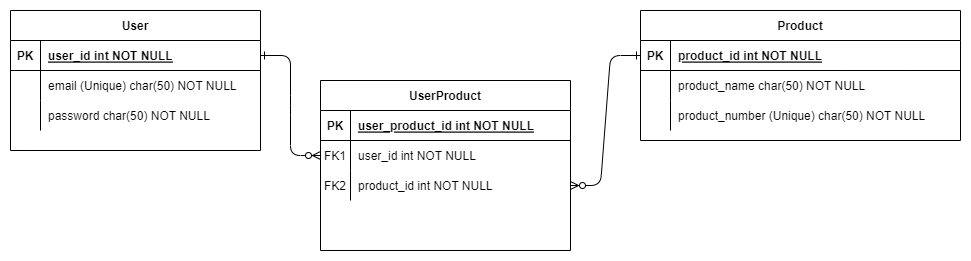

The diagram above was exported from draw.io. Its source (the exported page's mxGraphModel, read from the mxfile embedded in the PNG):
<mxGraphModel dx="1434" dy="760" grid="1" gridSize="10" guides="1" tooltips="1" connect="1" arrows="1" fold="1" page="1" pageScale="1" pageWidth="850" pageHeight="1100" math="0" shadow="0" extFonts="Permanent Marker^https://fonts.googleapis.com/css?family=Permanent+Marker">
  <root>
    <mxCell id="0" />
    <mxCell id="1" parent="0" />
    <mxCell id="C-vyLk0tnHw3VtMMgP7b-1" value="" style="edgeStyle=entityRelationEdgeStyle;endArrow=ERzeroToMany;startArrow=ERone;endFill=1;startFill=0;exitX=1;exitY=0.5;exitDx=0;exitDy=0;entryX=0;entryY=0.5;entryDx=0;entryDy=0;" parent="1" source="C-vyLk0tnHw3VtMMgP7b-24" target="C-vyLk0tnHw3VtMMgP7b-17" edge="1">
      <mxGeometry width="100" height="100" relative="1" as="geometry">
        <mxPoint x="370" y="330" as="sourcePoint" />
        <mxPoint x="290" y="510" as="targetPoint" />
        <Array as="points">
          <mxPoint x="280" y="500" />
        </Array>
      </mxGeometry>
    </mxCell>
    <mxCell id="C-vyLk0tnHw3VtMMgP7b-2" value="Product" style="shape=table;startSize=30;container=1;collapsible=1;childLayout=tableLayout;fixedRows=1;rowLines=0;fontStyle=1;align=center;resizeLast=1;" parent="1" vertex="1">
      <mxGeometry x="650" y="330" width="320" height="130" as="geometry" />
    </mxCell>
    <mxCell id="C-vyLk0tnHw3VtMMgP7b-3" value="" style="shape=partialRectangle;collapsible=0;dropTarget=0;pointerEvents=0;fillColor=none;points=[[0,0.5],[1,0.5]];portConstraint=eastwest;top=0;left=0;right=0;bottom=1;" parent="C-vyLk0tnHw3VtMMgP7b-2" vertex="1">
      <mxGeometry y="30" width="320" height="30" as="geometry" />
    </mxCell>
    <mxCell id="C-vyLk0tnHw3VtMMgP7b-4" value="PK" style="shape=partialRectangle;overflow=hidden;connectable=0;fillColor=none;top=0;left=0;bottom=0;right=0;fontStyle=1;" parent="C-vyLk0tnHw3VtMMgP7b-3" vertex="1">
      <mxGeometry width="30" height="30" as="geometry">
        <mxRectangle width="30" height="30" as="alternateBounds" />
      </mxGeometry>
    </mxCell>
    <mxCell id="C-vyLk0tnHw3VtMMgP7b-5" value="product_id int NOT NULL " style="shape=partialRectangle;overflow=hidden;connectable=0;fillColor=none;top=0;left=0;bottom=0;right=0;align=left;spacingLeft=6;fontStyle=5;" parent="C-vyLk0tnHw3VtMMgP7b-3" vertex="1">
      <mxGeometry x="30" width="290" height="30" as="geometry">
        <mxRectangle width="290" height="30" as="alternateBounds" />
      </mxGeometry>
    </mxCell>
    <mxCell id="C-vyLk0tnHw3VtMMgP7b-6" value="" style="shape=partialRectangle;collapsible=0;dropTarget=0;pointerEvents=0;fillColor=none;points=[[0,0.5],[1,0.5]];portConstraint=eastwest;top=0;left=0;right=0;bottom=0;" parent="C-vyLk0tnHw3VtMMgP7b-2" vertex="1">
      <mxGeometry y="60" width="320" height="30" as="geometry" />
    </mxCell>
    <mxCell id="C-vyLk0tnHw3VtMMgP7b-7" value="" style="shape=partialRectangle;overflow=hidden;connectable=0;fillColor=none;top=0;left=0;bottom=0;right=0;" parent="C-vyLk0tnHw3VtMMgP7b-6" vertex="1">
      <mxGeometry width="30" height="30" as="geometry">
        <mxRectangle width="30" height="30" as="alternateBounds" />
      </mxGeometry>
    </mxCell>
    <mxCell id="C-vyLk0tnHw3VtMMgP7b-8" value="product_name char(50) NOT NULL" style="shape=partialRectangle;overflow=hidden;connectable=0;fillColor=none;top=0;left=0;bottom=0;right=0;align=left;spacingLeft=6;" parent="C-vyLk0tnHw3VtMMgP7b-6" vertex="1">
      <mxGeometry x="30" width="290" height="30" as="geometry">
        <mxRectangle width="290" height="30" as="alternateBounds" />
      </mxGeometry>
    </mxCell>
    <mxCell id="C-vyLk0tnHw3VtMMgP7b-9" value="" style="shape=partialRectangle;collapsible=0;dropTarget=0;pointerEvents=0;fillColor=none;points=[[0,0.5],[1,0.5]];portConstraint=eastwest;top=0;left=0;right=0;bottom=0;" parent="C-vyLk0tnHw3VtMMgP7b-2" vertex="1">
      <mxGeometry y="90" width="320" height="30" as="geometry" />
    </mxCell>
    <mxCell id="C-vyLk0tnHw3VtMMgP7b-10" value="" style="shape=partialRectangle;overflow=hidden;connectable=0;fillColor=none;top=0;left=0;bottom=0;right=0;" parent="C-vyLk0tnHw3VtMMgP7b-9" vertex="1">
      <mxGeometry width="30" height="30" as="geometry">
        <mxRectangle width="30" height="30" as="alternateBounds" />
      </mxGeometry>
    </mxCell>
    <mxCell id="C-vyLk0tnHw3VtMMgP7b-11" value="product_number (Unique) char(50) NOT NULL" style="shape=partialRectangle;overflow=hidden;connectable=0;fillColor=none;top=0;left=0;bottom=0;right=0;align=left;spacingLeft=6;" parent="C-vyLk0tnHw3VtMMgP7b-9" vertex="1">
      <mxGeometry x="30" width="290" height="30" as="geometry">
        <mxRectangle width="290" height="30" as="alternateBounds" />
      </mxGeometry>
    </mxCell>
    <mxCell id="hoP-1KYlYM-7h6PptOfK-10" value="" style="group" vertex="1" connectable="0" parent="1">
      <mxGeometry x="290" y="400" width="250" height="170" as="geometry" />
    </mxCell>
    <mxCell id="C-vyLk0tnHw3VtMMgP7b-13" value="UserProduct" style="shape=table;startSize=30;container=1;collapsible=1;childLayout=tableLayout;fixedRows=1;rowLines=0;fontStyle=1;align=center;resizeLast=1;" parent="hoP-1KYlYM-7h6PptOfK-10" vertex="1">
      <mxGeometry x="40" width="250" height="170" as="geometry" />
    </mxCell>
    <mxCell id="C-vyLk0tnHw3VtMMgP7b-14" value="" style="shape=partialRectangle;collapsible=0;dropTarget=0;pointerEvents=0;fillColor=none;points=[[0,0.5],[1,0.5]];portConstraint=eastwest;top=0;left=0;right=0;bottom=1;" parent="C-vyLk0tnHw3VtMMgP7b-13" vertex="1">
      <mxGeometry y="30" width="250" height="30" as="geometry" />
    </mxCell>
    <mxCell id="C-vyLk0tnHw3VtMMgP7b-15" value="PK" style="shape=partialRectangle;overflow=hidden;connectable=0;fillColor=none;top=0;left=0;bottom=0;right=0;fontStyle=1;" parent="C-vyLk0tnHw3VtMMgP7b-14" vertex="1">
      <mxGeometry width="30" height="30" as="geometry">
        <mxRectangle width="30" height="30" as="alternateBounds" />
      </mxGeometry>
    </mxCell>
    <mxCell id="C-vyLk0tnHw3VtMMgP7b-16" value="user_product_id int NOT NULL " style="shape=partialRectangle;overflow=hidden;connectable=0;fillColor=none;top=0;left=0;bottom=0;right=0;align=left;spacingLeft=6;fontStyle=5;" parent="C-vyLk0tnHw3VtMMgP7b-14" vertex="1">
      <mxGeometry x="30" width="220" height="30" as="geometry">
        <mxRectangle width="220" height="30" as="alternateBounds" />
      </mxGeometry>
    </mxCell>
    <mxCell id="C-vyLk0tnHw3VtMMgP7b-17" value="" style="shape=partialRectangle;collapsible=0;dropTarget=0;pointerEvents=0;fillColor=none;points=[[0,0.5],[1,0.5]];portConstraint=eastwest;top=0;left=0;right=0;bottom=0;" parent="C-vyLk0tnHw3VtMMgP7b-13" vertex="1">
      <mxGeometry y="60" width="250" height="30" as="geometry" />
    </mxCell>
    <mxCell id="C-vyLk0tnHw3VtMMgP7b-18" value="FK1" style="shape=partialRectangle;overflow=hidden;connectable=0;fillColor=none;top=0;left=0;bottom=0;right=0;" parent="C-vyLk0tnHw3VtMMgP7b-17" vertex="1">
      <mxGeometry width="30" height="30" as="geometry">
        <mxRectangle width="30" height="30" as="alternateBounds" />
      </mxGeometry>
    </mxCell>
    <mxCell id="C-vyLk0tnHw3VtMMgP7b-19" value="user_id int NOT NULL" style="shape=partialRectangle;overflow=hidden;connectable=0;fillColor=none;top=0;left=0;bottom=0;right=0;align=left;spacingLeft=6;" parent="C-vyLk0tnHw3VtMMgP7b-17" vertex="1">
      <mxGeometry x="30" width="220" height="30" as="geometry">
        <mxRectangle width="220" height="30" as="alternateBounds" />
      </mxGeometry>
    </mxCell>
    <mxCell id="C-vyLk0tnHw3VtMMgP7b-20" value="" style="shape=partialRectangle;collapsible=0;dropTarget=0;pointerEvents=0;fillColor=none;points=[[0,0.5],[1,0.5]];portConstraint=eastwest;top=0;left=0;right=0;bottom=0;" parent="C-vyLk0tnHw3VtMMgP7b-13" vertex="1">
      <mxGeometry y="90" width="250" height="30" as="geometry" />
    </mxCell>
    <mxCell id="C-vyLk0tnHw3VtMMgP7b-21" value="" style="shape=partialRectangle;overflow=hidden;connectable=0;fillColor=none;top=0;left=0;bottom=0;right=0;" parent="C-vyLk0tnHw3VtMMgP7b-20" vertex="1">
      <mxGeometry width="30" height="30" as="geometry">
        <mxRectangle width="30" height="30" as="alternateBounds" />
      </mxGeometry>
    </mxCell>
    <mxCell id="C-vyLk0tnHw3VtMMgP7b-22" value="product_id int NOT NULL" style="shape=partialRectangle;overflow=hidden;connectable=0;fillColor=none;top=0;left=0;bottom=0;right=0;align=left;spacingLeft=6;" parent="C-vyLk0tnHw3VtMMgP7b-20" vertex="1">
      <mxGeometry x="30" width="220" height="30" as="geometry">
        <mxRectangle width="220" height="30" as="alternateBounds" />
      </mxGeometry>
    </mxCell>
    <mxCell id="hoP-1KYlYM-7h6PptOfK-8" value="FK2" style="shape=partialRectangle;overflow=hidden;connectable=0;fillColor=none;top=0;left=0;bottom=0;right=0;" vertex="1" parent="hoP-1KYlYM-7h6PptOfK-10">
      <mxGeometry x="40" y="90" width="30" height="30" as="geometry">
        <mxRectangle width="30" height="30" as="alternateBounds" />
      </mxGeometry>
    </mxCell>
    <mxCell id="hoP-1KYlYM-7h6PptOfK-11" value="" style="group" vertex="1" connectable="0" parent="1">
      <mxGeometry x="20" y="330" width="250" height="140" as="geometry" />
    </mxCell>
    <mxCell id="C-vyLk0tnHw3VtMMgP7b-23" value="User" style="shape=table;startSize=30;container=1;collapsible=1;childLayout=tableLayout;fixedRows=1;rowLines=0;fontStyle=1;align=center;resizeLast=1;" parent="hoP-1KYlYM-7h6PptOfK-11" vertex="1">
      <mxGeometry width="250" height="140" as="geometry" />
    </mxCell>
    <mxCell id="C-vyLk0tnHw3VtMMgP7b-24" value="" style="shape=partialRectangle;collapsible=0;dropTarget=0;pointerEvents=0;fillColor=none;points=[[0,0.5],[1,0.5]];portConstraint=eastwest;top=0;left=0;right=0;bottom=1;" parent="C-vyLk0tnHw3VtMMgP7b-23" vertex="1">
      <mxGeometry y="30" width="250" height="30" as="geometry" />
    </mxCell>
    <mxCell id="C-vyLk0tnHw3VtMMgP7b-25" value="PK" style="shape=partialRectangle;overflow=hidden;connectable=0;fillColor=none;top=0;left=0;bottom=0;right=0;fontStyle=1;" parent="C-vyLk0tnHw3VtMMgP7b-24" vertex="1">
      <mxGeometry width="30" height="30" as="geometry">
        <mxRectangle width="30" height="30" as="alternateBounds" />
      </mxGeometry>
    </mxCell>
    <mxCell id="C-vyLk0tnHw3VtMMgP7b-26" value="user_id int NOT NULL " style="shape=partialRectangle;overflow=hidden;connectable=0;fillColor=none;top=0;left=0;bottom=0;right=0;align=left;spacingLeft=6;fontStyle=5;" parent="C-vyLk0tnHw3VtMMgP7b-24" vertex="1">
      <mxGeometry x="30" width="220" height="30" as="geometry">
        <mxRectangle width="220" height="30" as="alternateBounds" />
      </mxGeometry>
    </mxCell>
    <mxCell id="C-vyLk0tnHw3VtMMgP7b-27" value="" style="shape=partialRectangle;collapsible=0;dropTarget=0;pointerEvents=0;fillColor=none;points=[[0,0.5],[1,0.5]];portConstraint=eastwest;top=0;left=0;right=0;bottom=0;" parent="C-vyLk0tnHw3VtMMgP7b-23" vertex="1">
      <mxGeometry y="60" width="250" height="30" as="geometry" />
    </mxCell>
    <mxCell id="C-vyLk0tnHw3VtMMgP7b-28" value="" style="shape=partialRectangle;overflow=hidden;connectable=0;fillColor=none;top=0;left=0;bottom=0;right=0;" parent="C-vyLk0tnHw3VtMMgP7b-27" vertex="1">
      <mxGeometry width="30" height="30" as="geometry">
        <mxRectangle width="30" height="30" as="alternateBounds" />
      </mxGeometry>
    </mxCell>
    <mxCell id="C-vyLk0tnHw3VtMMgP7b-29" value="email (Unique) char(50) NOT NULL" style="shape=partialRectangle;overflow=hidden;connectable=0;fillColor=none;top=0;left=0;bottom=0;right=0;align=left;spacingLeft=6;" parent="C-vyLk0tnHw3VtMMgP7b-27" vertex="1">
      <mxGeometry x="30" width="220" height="30" as="geometry">
        <mxRectangle width="220" height="30" as="alternateBounds" />
      </mxGeometry>
    </mxCell>
    <mxCell id="hoP-1KYlYM-7h6PptOfK-4" value="" style="shape=partialRectangle;collapsible=0;dropTarget=0;pointerEvents=0;fillColor=none;points=[[0,0.5],[1,0.5]];portConstraint=eastwest;top=0;left=0;right=1;bottom=0;" vertex="1" parent="hoP-1KYlYM-7h6PptOfK-11">
      <mxGeometry y="90" width="250" height="30" as="geometry" />
    </mxCell>
    <mxCell id="hoP-1KYlYM-7h6PptOfK-5" value="" style="shape=partialRectangle;overflow=hidden;connectable=0;fillColor=none;top=0;left=1;bottom=0;right=1;" vertex="1" parent="hoP-1KYlYM-7h6PptOfK-4">
      <mxGeometry width="30" height="30" as="geometry">
        <mxRectangle width="30" height="30" as="alternateBounds" />
      </mxGeometry>
    </mxCell>
    <mxCell id="hoP-1KYlYM-7h6PptOfK-6" value="password char(50) NOT NULL" style="shape=partialRectangle;overflow=hidden;connectable=0;fillColor=none;top=0;left=0;bottom=0;right=0;align=left;spacingLeft=6;" vertex="1" parent="hoP-1KYlYM-7h6PptOfK-4">
      <mxGeometry x="30" width="220" height="30" as="geometry">
        <mxRectangle width="220" height="30" as="alternateBounds" />
      </mxGeometry>
    </mxCell>
    <mxCell id="hoP-1KYlYM-7h6PptOfK-12" value="" style="edgeStyle=entityRelationEdgeStyle;endArrow=ERzeroToMany;startArrow=ERone;endFill=1;startFill=0;exitX=0;exitY=0.5;exitDx=0;exitDy=0;entryX=1;entryY=0.5;entryDx=0;entryDy=0;" edge="1" parent="1" source="C-vyLk0tnHw3VtMMgP7b-3" target="C-vyLk0tnHw3VtMMgP7b-20">
      <mxGeometry width="100" height="100" relative="1" as="geometry">
        <mxPoint x="530" y="220" as="sourcePoint" />
        <mxPoint x="510" y="515" as="targetPoint" />
      </mxGeometry>
    </mxCell>
  </root>
</mxGraphModel>